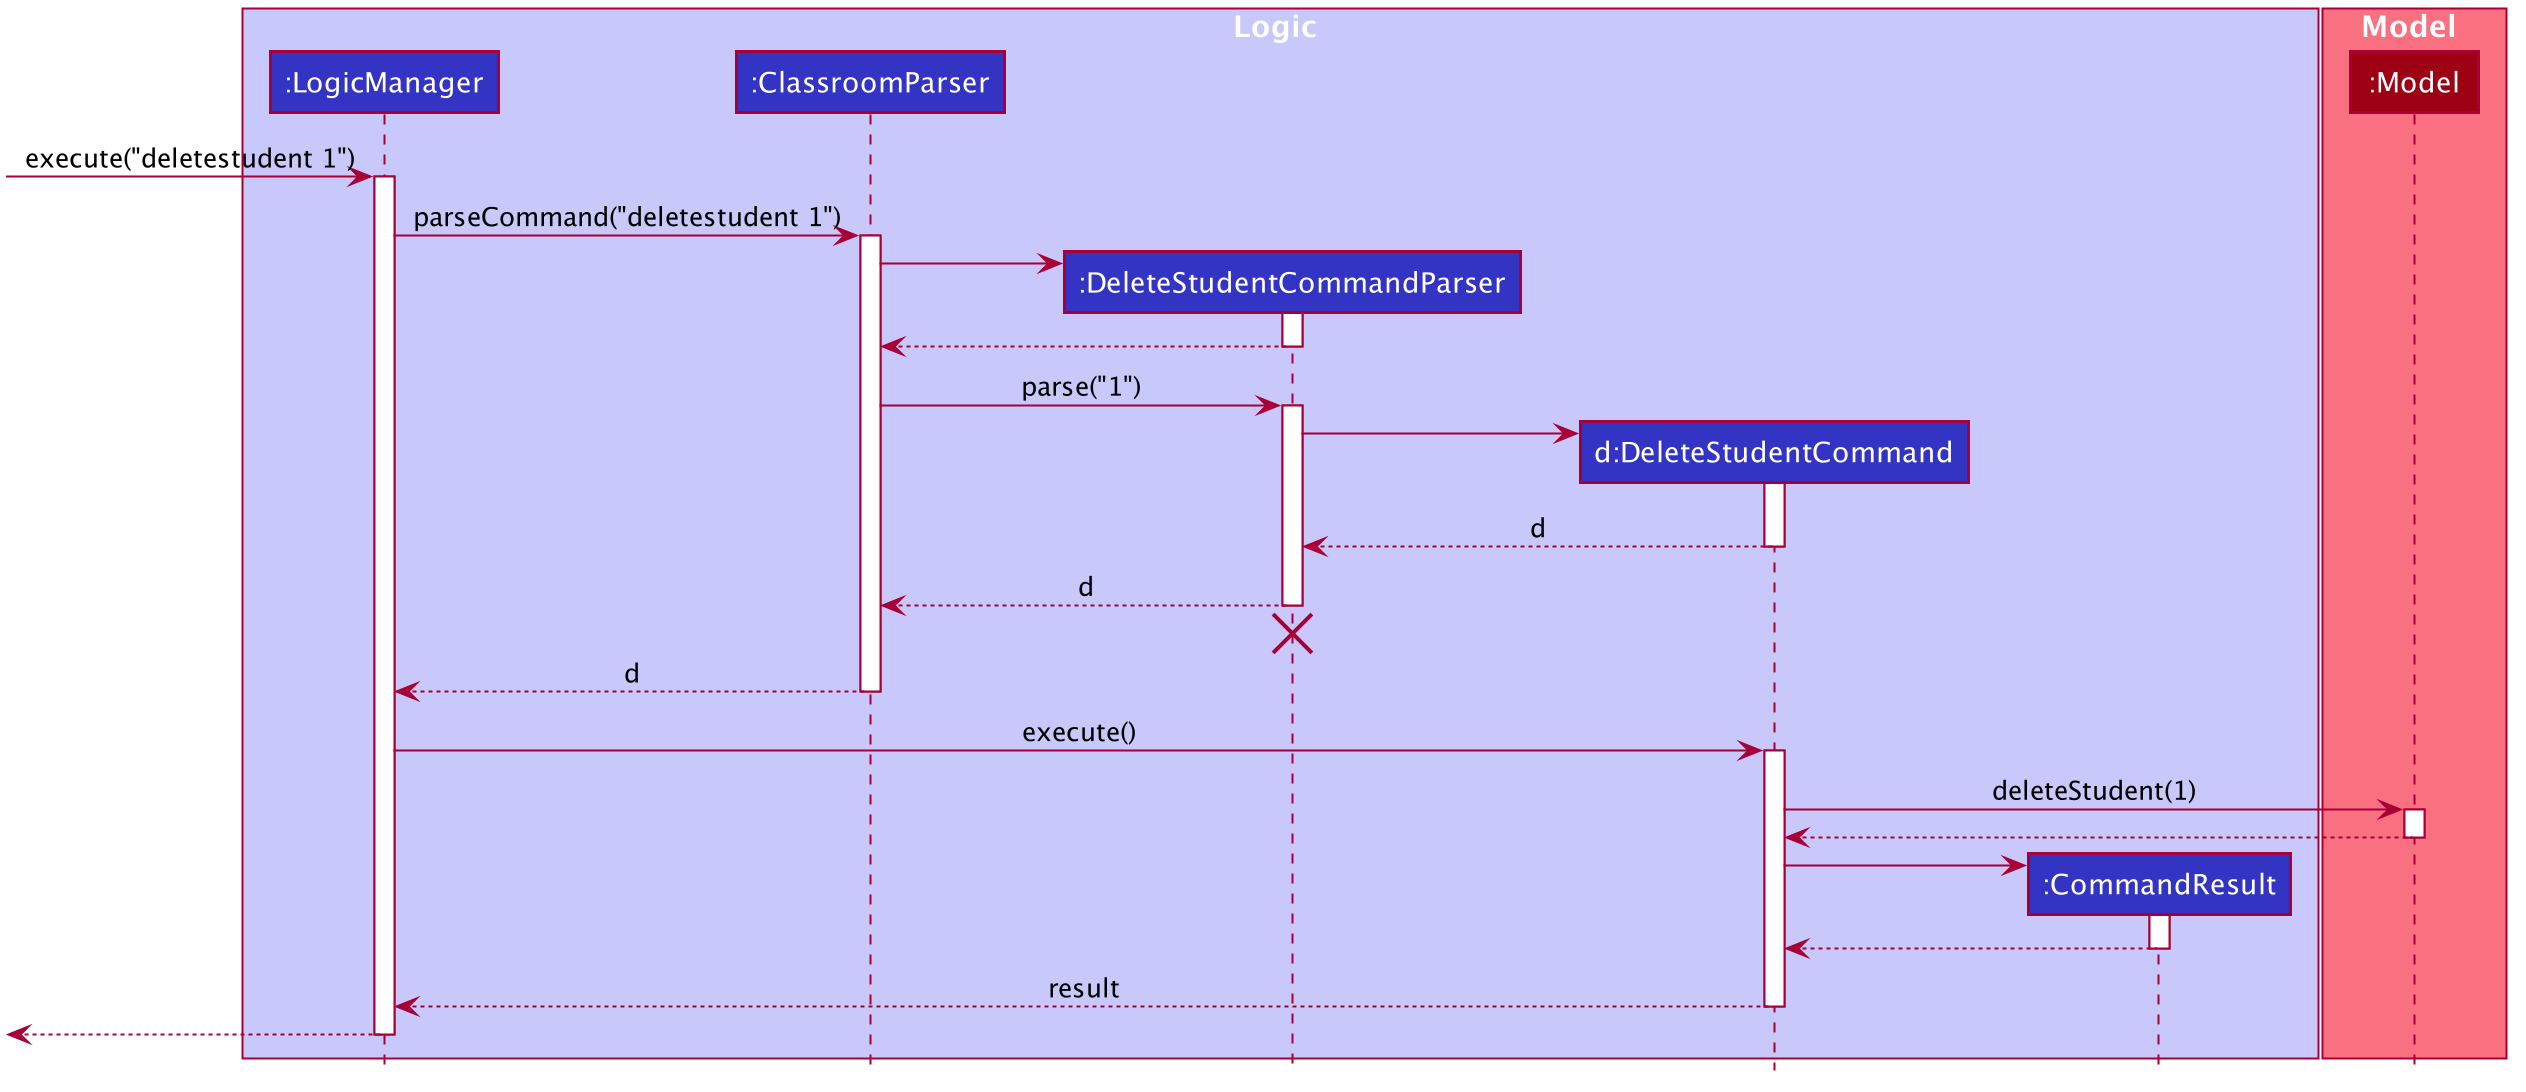

The diagram above was rendered by PlantUML. Its source (embedded in the PNG):
@startuml








skinparam BackgroundColor #FFFFFFF

skinparam Shadowing false

skinparam Class {
    FontColor #FFFFFF
    BorderThickness 1
    BorderColor #FFFFFF
    StereotypeFontColor #FFFFFF
    FontName Arial
}

skinparam Actor {
    BorderColor #000000
    Color #000000
    FontName Arial
}

skinparam Sequence {
    MessageAlign center
    BoxFontSize 15
    BoxPadding 0
    BoxFontColor #FFFFFF
    FontName Arial
}

skinparam Participant {
    FontColor #FFFFFFF
    Padding 20
}

skinparam MinClassWidth 50
skinparam ParticipantPadding 10
skinparam Shadowing false
skinparam DefaultTextAlignment center
skinparam packageStyle Rectangle

hide footbox
hide members
hide circle

box Logic #C8C8FA
participant ":LogicManager" as LogicManager #3333C4
participant ":ClassroomParser" as ClassroomParser #3333C4
participant ":DeleteStudentCommandParser" as DeleteStudentCommandParser #3333C4
participant "d:DeleteStudentCommand" as DeleteStudentCommand #3333C4
participant ":CommandResult" as CommandResult #3333C4
end box

box Model #F97181
participant ":Model" as Model #9D0012
end box

[-> LogicManager : execute("deletestudent 1")
activate LogicManager

LogicManager -> ClassroomParser : parseCommand("deletestudent 1")
activate ClassroomParser

create DeleteStudentCommandParser
ClassroomParser -> DeleteStudentCommandParser
activate DeleteStudentCommandParser

DeleteStudentCommandParser --> ClassroomParser
deactivate DeleteStudentCommandParser

ClassroomParser -> DeleteStudentCommandParser : parse("1")
activate DeleteStudentCommandParser

create DeleteStudentCommand
DeleteStudentCommandParser -> DeleteStudentCommand
activate DeleteStudentCommand

DeleteStudentCommand --> DeleteStudentCommandParser : d
deactivate DeleteStudentCommand

DeleteStudentCommandParser --> ClassroomParser : d
deactivate DeleteStudentCommandParser
DeleteStudentCommandParser -[hidden]-> ClassroomParser
destroy DeleteStudentCommandParser

ClassroomParser --> LogicManager : d
deactivate ClassroomParser

LogicManager -> DeleteStudentCommand : execute()
activate DeleteStudentCommand

DeleteStudentCommand -> Model : deleteStudent(1)
activate Model

Model --> DeleteStudentCommand
deactivate Model

create CommandResult
DeleteStudentCommand -> CommandResult
activate CommandResult

CommandResult --> DeleteStudentCommand
deactivate CommandResult

DeleteStudentCommand --> LogicManager : result
deactivate DeleteStudentCommand

[<--LogicManager
deactivate LogicManager
@enduml